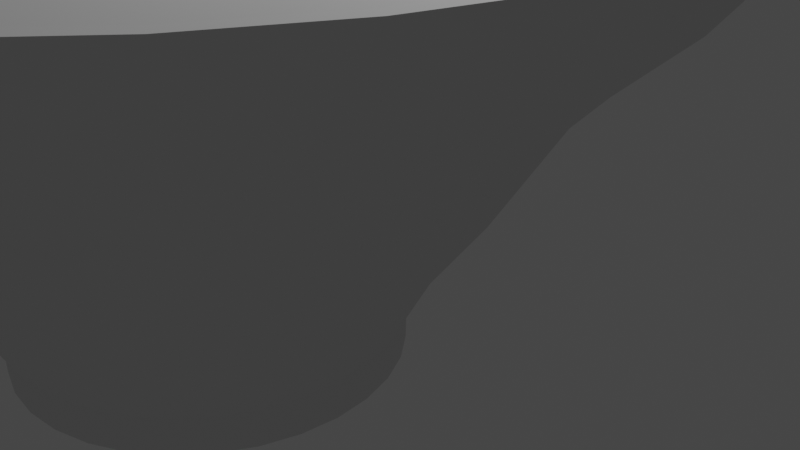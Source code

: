 # Source: ra-men_temp2.blend  (saved by Blender 2.80.75; exported with 4.5.12 LTS)
import bpy
from mathutils import Matrix  # noqa: F401  (used for matrix-valued properties, if any)

bpy.ops.wm.read_factory_settings(use_empty=True)
scene = bpy.context.scene
scene.name = 'Scene'

# ---- collections
col_collection = bpy.data.collections.new('Collection'); scene.collection.children.link(col_collection)

# ---- world
world_world = bpy.data.worlds.new('World'); scene.world = world_world
world_world.use_nodes = True; world_world.node_tree.nodes.clear()
_N = world_world.node_tree.nodes; _L = world_world.node_tree.links
n0 = _N.new('ShaderNodeOutputWorld'); n0.name = 'World Output'; n0.location = (300, 300)
n1 = _N.new('ShaderNodeBackground'); n1.name = 'Background'; n1.location = (10, 300)
n1.inputs[0].default_value = (0.05088, 0.05088, 0.05088, 1.0)
_L.new(n1.outputs[0], n0.inputs[0])
n0.is_active_output = True
world_world.color = (0.05088, 0.05088, 0.05088)
world_world.use_sun_shadow = False
world_world.sun_shadow_jitter_overblur = 0.0

# ---- cameras
cam_camera = bpy.data.cameras.new('Camera')
cam_camera.clip_end = 100.0
cam_camera.ortho_scale = 7.314

# ---- lights
light_light = bpy.data.lights.new('Light', 'POINT')
light_light.transmission_factor = 0.0
light_light.energy = 1000.0
light_light.shadow_soft_size = 0.1
light_light.shadow_maximum_resolution = 0.006
light_light.use_absolute_resolution = True

# ---- meshes
me_cylinder = bpy.data.meshes.new('Cylinder')
me_cylinder.from_pydata([(0.1304, -0.7462, -0.3658), (0.1304, 0.1966, 0.639), (0.1304, -0.802, -0.1921), (0.262, 0.1837, 0.639), (0.1827, -0.741, -0.3658), (0.3886, 0.1453, 0.639), (0.1936, -0.7958, -0.1921), (0.5052, 0.08294, 0.639), (0.2331, -0.7257, -0.3658), (0.6074, -0.0009484, 0.639), (0.2545, -0.7773, -0.1921), (0.6913, -0.1032, 0.639), (0.2795, -0.7009, -0.3658), (0.7537, -0.2198, 0.639), (0.3105, -0.7474, -0.1921), (0.792, -0.3463, 0.639), (0.3202, -0.6676, -0.3658), (0.805, -0.4779, 0.639), (0.3597, -0.707, -0.1921), (0.792, -0.6095, 0.639), (0.3536, -0.6269, -0.3658), (0.7537, -0.7361, 0.639), (0.4, -0.6579, -0.1921), (0.6914, -0.8525, 0.639), (0.3784, -0.5805, -0.3658), (0.605, -0.952, 0.639), (0.43, -0.6018, -0.1921), (0.5031, -1.036, 0.639), (0.3936, -0.5301, -0.3658), (0.3869, -1.098, 0.639), (0.4484, -0.541, -0.1921), (0.2618, -1.14, 0.639), (0.3988, -0.4777, -0.3658), (0.1304, -1.152, 0.639), (0.4546, -0.4777, -0.1921), (-0.001151, -1.14, 0.639), (0.3936, -0.4254, -0.3658), (-0.1277, -1.101, 0.639), (0.4484, -0.4145, -0.1921), (-0.2443, -1.039, 0.639), (0.3784, -0.375, -0.3658), (-0.3465, -0.9549, 0.639), (0.43, -0.3536, -0.1921), (-0.4304, -0.8527, 0.639), (0.3536, -0.3286, -0.3658), (-0.4928, -0.7361, 0.639), (0.4, -0.2976, -0.1921), (-0.5311, -0.6095, 0.639), (0.3202, -0.2879, -0.3658), (-0.5441, -0.4779, 0.639), (0.3597, -0.2484, -0.1921), (-0.5311, -0.3463, 0.639), (0.2795, -0.2545, -0.3658), (-0.4928, -0.2198, 0.639), (0.3105, -0.2081, -0.1921), (-0.4304, -0.1032, 0.639), (0.2331, -0.2297, -0.3658), (-0.3465, -0.0009477, 0.639), (0.2545, -0.1781, -0.1921), (-0.2443, 0.08294, 0.639), (0.1827, -0.2144, -0.3658), (-0.1277, 0.1453, 0.639), (0.1936, -0.1597, -0.1921), (-0.00115, 0.1837, 0.639), (0.1304, -0.2093, -0.3658), (0.1827, -0.2144, -0.3658), (0.2331, -0.2297, -0.3658), (0.2795, -0.2545, -0.3658), (0.3202, -0.2879, -0.3658), (0.3536, -0.3286, -0.3658), (0.3784, -0.375, -0.3658), (0.3936, -0.4254, -0.3658), (0.3988, -0.4777, -0.3658), (0.3936, -0.5301, -0.3658), (0.3784, -0.5805, -0.3658), (0.3536, -0.6269, -0.3658), (0.3202, -0.6676, -0.3658), (0.2795, -0.7009, -0.3658), (0.2331, -0.7257, -0.3658), (0.1827, -0.741, -0.3658), (0.1304, -0.7462, -0.3658), (0.07798, -0.741, -0.3658), (0.02762, -0.7257, -0.3658), (-0.01879, -0.7009, -0.3658), (-0.05946, -0.6676, -0.3658), (-0.09285, -0.6269, -0.3658), (-0.1177, -0.5805, -0.3658), (-0.1329, -0.5301, -0.3658), (-0.1381, -0.4777, -0.3658), (-0.1329, -0.4254, -0.3658), (-0.1177, -0.375, -0.3658), (-0.09285, -0.3286, -0.3658), (-0.05946, -0.2879, -0.3658), (-0.01879, -0.2545, -0.3658), (0.02762, -0.2297, -0.3658), (0.07798, -0.2144, -0.3658), (0.1304, -0.08367, -0.03674), (0.2072, -0.09124, -0.03674), (0.2812, -0.1137, -0.03674), (0.3493, -0.1501, -0.03674), (0.409, -0.1991, -0.03674), (0.458, -0.2588, -0.03674), (0.4944, -0.3269, -0.03674), (0.5168, -0.4009, -0.03674), (0.5244, -0.4777, -0.03674), (0.5168, -0.5546, -0.03674), (0.4944, -0.6285, -0.03674), (0.458, -0.6967, -0.03674), (0.409, -0.7564, -0.03674), (0.3493, -0.8054, -0.03674), (0.2812, -0.8418, -0.03674), (0.2072, -0.8642, -0.03674), (0.1304, -0.8718, -0.03674), (0.05347, -0.8642, -0.03674), (-0.02045, -0.8418, -0.03674), (-0.08858, -0.8054, -0.03674), (-0.1483, -0.7564, -0.03674), (-0.1973, -0.6967, -0.03674), (-0.2337, -0.6285, -0.03674), (-0.2561, -0.5546, -0.03674), (-0.2637, -0.4777, -0.03674), (-0.2561, -0.4009, -0.03674), (-0.2337, -0.3269, -0.03674), (-0.1973, -0.2588, -0.03674), (-0.1483, -0.1991, -0.03674), (-0.08858, -0.1501, -0.03674), (-0.02045, -0.1137, -0.03674), (0.05348, -0.09124, -0.03674), (0.1936, -0.1597, -0.1921), (0.2545, -0.1781, -0.1921), (0.3105, -0.2081, -0.1921), (0.3597, -0.2484, -0.1921), (0.4, -0.2976, -0.1921), (0.43, -0.3536, -0.1921), (0.4484, -0.4145, -0.1921), (0.4546, -0.4777, -0.1921), (0.4484, -0.541, -0.1921), (0.43, -0.6018, -0.1921), (0.4, -0.6579, -0.1921), (0.3597, -0.707, -0.1921), (0.3105, -0.7474, -0.1921), (0.2545, -0.7773, -0.1921), (0.1936, -0.7958, -0.1921), (0.1304, -0.802, -0.1921), (0.06709, -0.7958, -0.1921), (0.00625, -0.7773, -0.1921), (-0.04982, -0.7474, -0.1921), (-0.09896, -0.707, -0.1921), (-0.1393, -0.6579, -0.1921), (-0.1693, -0.6018, -0.1921), (-0.1877, -0.541, -0.1921), (-0.1939, -0.4777, -0.1921), (-0.1877, -0.4145, -0.1921), (-0.1693, -0.3536, -0.1921), (-0.1393, -0.2976, -0.1921), (-0.09896, -0.2484, -0.1921), (-0.04982, -0.2081, -0.1921), (0.006251, -0.1781, -0.1921), (0.06709, -0.1597, -0.1921), (0.1304, -0.1534, -0.1921), (0.1304, 0.1673, 0.4651), (0.2556, 0.1518, 0.4651), (0.376, 0.1153, 0.4651), (0.4869, 0.05594, 0.4651), (0.5842, -0.02388, 0.4651), (0.664, -0.1211, 0.4651), (0.7233, -0.2321, 0.4651), (0.7599, -0.3525, 0.4651), (0.7722, -0.4777, 0.4651), (0.7599, -0.603, 0.4651), (0.7233, -0.7234, 0.4651), (0.664, -0.8343, 0.4651), (0.5842, -0.9316, 0.4651), (0.4869, -1.011, 0.4651), (0.376, -1.071, 0.4651), (0.2556, -1.107, 0.4651), (0.1304, -1.12, 0.4651), (0.005134, -1.107, 0.4651), (-0.1153, -1.071, 0.4651), (-0.2262, -1.011, 0.4651), (-0.3235, -0.9316, 0.4651), (-0.4033, -0.8343, 0.4651), (-0.4626, -0.7234, 0.4651), (-0.4992, -0.603, 0.4651), (-0.5115, -0.4777, 0.4651), (-0.4992, -0.3525, 0.4651), (-0.4626, -0.2321, 0.4651), (-0.4033, -0.1211, 0.4651), (-0.3235, -0.02388, 0.4651), (-0.2262, 0.05594, 0.4651), (-0.1153, 0.1153, 0.4651), (0.005136, 0.1518, 0.4651), (0.2256, 0.001165, 0.215), (0.3172, -0.02662, 0.215), (0.4016, -0.07174, 0.215), (0.4756, -0.1325, 0.215), (0.5363, -0.2065, 0.215), (0.5815, -0.2909, 0.215), (0.6093, -0.3825, 0.215), (0.6186, -0.4777, 0.215), (0.6093, -0.573, 0.215), (0.5815, -0.6646, 0.215), (0.5363, -0.749, 0.215), (0.4756, -0.823, 0.215), (0.4016, -0.8837, 0.215), (0.3172, -0.9288, 0.215), (0.2256, -0.9566, 0.215), (0.1304, -0.966, 0.215), (0.03509, -0.9566, 0.215), (-0.0565, -0.9288, 0.215), (-0.1409, -0.8837, 0.215), (-0.2149, -0.823, 0.215), (-0.2756, -0.749, 0.215), (-0.3208, -0.6646, 0.215), (-0.3485, -0.573, 0.215), (-0.3579, -0.4777, 0.215), (-0.3485, -0.3825, 0.215), (-0.3208, -0.2909, 0.215), (-0.2756, -0.2065, 0.215), (-0.2149, -0.1325, 0.215), (-0.1409, -0.07174, 0.215), (-0.0565, -0.02662, 0.215), (0.03509, 0.001165, 0.215), (0.1304, 0.01055, 0.215), (0.06709, -0.7958, -0.1921), (0.07798, -0.741, -0.3658), (0.00625, -0.7773, -0.1921), (0.02762, -0.7257, -0.3658), (-0.04982, -0.7474, -0.1921), (-0.01879, -0.7009, -0.3658), (-0.09896, -0.707, -0.1921), (-0.05946, -0.6676, -0.3658), (-0.1393, -0.6579, -0.1921), (-0.09285, -0.6269, -0.3658), (-0.1693, -0.6018, -0.1921), (-0.1177, -0.5805, -0.3658), (-0.1877, -0.541, -0.1921), (-0.1329, -0.5301, -0.3658), (-0.1939, -0.4777, -0.1921), (-0.1381, -0.4777, -0.3658), (-0.1877, -0.4145, -0.1921), (-0.1329, -0.4254, -0.3658), (-0.1693, -0.3536, -0.1921), (-0.1177, -0.375, -0.3658), (-0.1393, -0.2976, -0.1921), (-0.09285, -0.3286, -0.3658), (-0.09896, -0.2484, -0.1921), (-0.05946, -0.2879, -0.3658), (-0.04982, -0.2081, -0.1921), (-0.01879, -0.2545, -0.3658), (0.006251, -0.1781, -0.1921), (0.02762, -0.2297, -0.3658), (0.06709, -0.1597, -0.1921), (0.07798, -0.2144, -0.3658), (0.1304, -0.2093, -0.3658), (0.1304, -0.1534, -0.1921), (0.1304, -0.2102, -0.4559), (0.1825, -0.2154, -0.4559), (0.2327, -0.2306, -0.4559), (0.279, -0.2553, -0.4559), (0.3195, -0.2886, -0.4559), (0.3528, -0.3291, -0.4559), (0.3775, -0.3754, -0.4559), (0.3927, -0.4255, -0.4559), (0.3979, -0.4777, -0.4559), (0.3927, -0.5299, -0.4559), (0.3775, -0.5801, -0.4559), (0.3528, -0.6263, -0.4559), (0.3195, -0.6669, -0.4559), (0.279, -0.7002, -0.4559), (0.2327, -0.7249, -0.4559), (0.1825, -0.7401, -0.4559), (0.1304, -0.7452, -0.4559), (0.07817, -0.7401, -0.4559), (0.02798, -0.7249, -0.4559), (-0.01826, -0.7002, -0.4559), (-0.0588, -0.6669, -0.4559), (-0.09207, -0.6263, -0.4559), (-0.1168, -0.5801, -0.4559), (-0.132, -0.5299, -0.4559), (-0.1371, -0.4777, -0.4559), (-0.132, -0.4255, -0.4559), (-0.1168, -0.3754, -0.4559), (-0.09207, -0.3291, -0.4559), (-0.0588, -0.2886, -0.4559), (-0.01826, -0.2553, -0.4559), (0.02798, -0.2306, -0.4559), (0.07817, -0.2154, -0.4559), (0.3195, -0.2886, -0.4559), (0.1304, -0.2102, -0.4559), (0.07817, -0.2154, -0.4559), (0.3528, -0.3291, -0.4559), (0.3775, -0.3754, -0.4559), (0.3927, -0.4255, -0.4559), (0.3979, -0.4777, -0.4559), (0.3927, -0.5299, -0.4559), (0.3775, -0.5801, -0.4559), (0.3528, -0.6263, -0.4559), (0.3195, -0.6669, -0.4559), (0.279, -0.7002, -0.4559), (0.1825, -0.7401, -0.4559), (0.2327, -0.7249, -0.4559), (0.02798, -0.2306, -0.4559), (-0.01826, -0.2553, -0.4559), (-0.0588, -0.2886, -0.4559), (-0.09207, -0.3291, -0.4559), (-0.1168, -0.3754, -0.4559), (-0.132, -0.4255, -0.4559), (-0.1371, -0.4777, -0.4559), (-0.132, -0.5299, -0.4559), (-0.1168, -0.5801, -0.4559), (-0.09207, -0.6263, -0.4559), (-0.0588, -0.6669, -0.4559), (-0.01826, -0.7002, -0.4559), (0.02798, -0.7249, -0.4559), (0.07817, -0.7401, -0.4559), (0.1304, -0.7452, -0.4559), (0.279, -0.2553, -0.4559), (0.2327, -0.2306, -0.4559), (0.1825, -0.2154, -0.4559), (0.1304, -0.7462, -0.3748), (0.1827, -0.741, -0.3748), (0.1304, -0.2093, -0.3748), (0.2331, -0.7257, -0.3748), (0.07798, -0.2144, -0.3748), (0.2795, -0.7009, -0.3748), (0.02762, -0.2297, -0.3748), (0.3202, -0.6676, -0.3748), (-0.01879, -0.2545, -0.3748), (0.3536, -0.6269, -0.3748), (-0.05946, -0.2879, -0.3748), (0.3784, -0.5805, -0.3748), (-0.1177, -0.375, -0.3748), (-0.09285, -0.3286, -0.3748), (0.3988, -0.4777, -0.3748), (0.3936, -0.5301, -0.3748), (0.07798, -0.741, -0.3748), (0.02762, -0.7257, -0.3748), (0.1827, -0.2144, -0.3748), (-0.01879, -0.7009, -0.3748), (0.2331, -0.2297, -0.3748), (-0.05946, -0.6676, -0.3748), (0.2795, -0.2545, -0.3748), (-0.09285, -0.6269, -0.3748), (0.3202, -0.2879, -0.3748), (-0.1177, -0.5805, -0.3748), (0.3536, -0.3286, -0.3748), (-0.1329, -0.5301, -0.3748), (0.3784, -0.375, -0.3748), (-0.1381, -0.4777, -0.3748), (0.3936, -0.4254, -0.3748), (-0.1329, -0.4254, -0.3748), (0.1288, -0.2106, -0.368), (0.1808, -0.2157, -0.368), (0.2308, -0.2309, -0.368), (0.2769, -0.2555, -0.368), (0.3173, -0.2887, -0.368), (0.3505, -0.3291, -0.368), (0.3751, -0.3751, -0.368), (0.3903, -0.4251, -0.368), (0.3954, -0.4772, -0.368), (0.3903, -0.5292, -0.368), (0.3751, -0.5792, -0.368), (0.3505, -0.6253, -0.368), (0.3173, -0.6656, -0.368), (0.2769, -0.6988, -0.368), (0.2308, -0.7234, -0.368), (0.1808, -0.7386, -0.368), (0.1288, -0.7437, -0.368), (0.07683, -0.7386, -0.368), (0.02682, -0.7234, -0.368), (-0.01927, -0.6988, -0.368), (-0.05966, -0.6656, -0.368), (-0.09281, -0.6253, -0.368), (-0.1174, -0.5792, -0.368), (-0.1326, -0.5292, -0.368), (-0.1377, -0.4772, -0.368), (-0.1326, -0.4251, -0.368), (-0.1174, -0.3751, -0.368), (-0.09281, -0.3291, -0.368), (-0.05966, -0.2887, -0.368), (-0.01927, -0.2555, -0.368), (0.02682, -0.2309, -0.368), (0.07683, -0.2157, -0.368), (0.1304, 0.0811, 0.3387), (0.2394, 0.07036, 0.3387), (0.3442, 0.03856, 0.3387), (0.4408, -0.01308, 0.3387), (0.5255, -0.08258, 0.3387), (0.595, -0.1673, 0.3387), (0.6466, -0.2639, 0.3387), (0.6784, -0.3687, 0.3387), (0.6892, -0.4777, 0.3387), (0.6784, -0.5868, 0.3387), (0.6466, -0.6916, 0.3387), (0.595, -0.7882, 0.3387), (0.5255, -0.8729, 0.3387), (0.4408, -0.9424, 0.3387), (0.3442, -0.994, 0.3387), (0.2394, -1.026, 0.3387), (0.1304, -1.037, 0.3387), (0.02133, -1.026, 0.3387), (-0.0835, -0.994, 0.3387), (-0.1801, -0.9424, 0.3387), (-0.2648, -0.8729, 0.3387), (-0.3343, -0.7882, 0.3387), (-0.3859, -0.6916, 0.3387), (-0.4177, -0.5868, 0.3387), (-0.4285, -0.4777, 0.3387), (-0.4177, -0.3687, 0.3387), (-0.3859, -0.2639, 0.3387), (-0.3343, -0.1673, 0.3387), (-0.2648, -0.08258, 0.3387), (-0.1801, -0.01308, 0.3387), (-0.0835, 0.03856, 0.3387), (0.02133, 0.07036, 0.3387), (0.2691, 0.2189, 0.6393), (0.1304, 0.2325, 0.6393), (0.4023, 0.1784, 0.6393), (0.5252, 0.1128, 0.6393), (0.6328, 0.02443, 0.6393), (0.7212, -0.08323, 0.6393), (0.7868, -0.2061, 0.6393), (0.8272, -0.3393, 0.6393), (0.8409, -0.4779, 0.6393), (0.8272, -0.6165, 0.6393), (0.7868, -0.7498, 0.6393), (0.7212, -0.8726, 0.6393), (0.6328, -0.9803, 0.6393), (0.5252, -1.069, 0.6393), (0.4023, -1.134, 0.6393), (0.2691, -1.175, 0.6393), (0.1304, -1.188, 0.6393), (-0.008153, -1.175, 0.6393), (-0.1414, -1.134, 0.6393), (-0.2643, -1.069, 0.6393), (-0.3719, -0.9803, 0.6393), (-0.4603, -0.8726, 0.6393), (-0.5259, -0.7498, 0.6393), (-0.5663, -0.6165, 0.6393), (-0.58, -0.4779, 0.6393), (-0.5663, -0.3393, 0.6393), (-0.5259, -0.2061, 0.6393), (-0.4603, -0.08323, 0.6393), (-0.3719, 0.02443, 0.6393), (-0.2643, 0.1128, 0.6393), (-0.1414, 0.1784, 0.6393), (-0.008152, 0.2189, 0.6393), (0.2653, 0.2002, 0.639), (0.1304, 0.2135, 0.639), (0.3951, 0.1609, 0.639), (0.5146, 0.09699, 0.639), (0.6194, 0.011, 0.639), (0.7054, -0.09378, 0.639), (0.7693, -0.2133, 0.639), (0.8086, -0.343, 0.639), (0.8219, -0.4779, 0.639), (0.8086, -0.6128, 0.639), (0.7693, -0.7425, 0.639), (0.7054, -0.8621, 0.639), (0.6167, -0.9641, 0.639), (0.5125, -1.05, 0.639), (0.3936, -1.113, 0.639), (0.2653, -1.156, 0.639), (0.1304, -1.169, 0.639), (-0.004447, -1.156, 0.639), (-0.1342, -1.117, 0.639), (-0.2537, -1.053, 0.639), (-0.3585, -0.9669, 0.639), (-0.4445, -0.8621, 0.639), (-0.5084, -0.7425, 0.639), (-0.5477, -0.6128, 0.639), (-0.561, -0.4779, 0.639), (-0.5477, -0.343, 0.639), (-0.5084, -0.2133, 0.639), (-0.4445, -0.09378, 0.639), (-0.3585, 0.011, 0.639), (-0.2537, 0.09699, 0.639), (-0.1342, 0.1609, 0.639), (-0.004445, 0.2002, 0.639)], [(353, 352), (354, 353), (355, 354), (356, 355), (357, 356), (358, 357), (359, 358), (360, 359), (361, 360), (362, 361), (363, 362), (364, 363), (365, 364), (366, 365), (367, 366), (368, 367), (369, 368), (370, 369), (371, 370), (372, 371), (373, 372), (374, 373), (375, 374), (376, 375), (377, 376), (378, 377), (379, 378), (380, 379), (381, 380), (382, 381), (383, 382), (352, 383)], [(160, 417, 416, 161), (161, 416, 418, 162), (162, 418, 419, 163), (163, 419, 420, 164), (164, 420, 421, 165), (165, 421, 422, 166), (166, 422, 423, 167), (167, 423, 424, 168), (168, 424, 425, 169), (169, 425, 426, 170), (170, 426, 427, 171), (171, 427, 428, 172), (172, 428, 429, 173), (173, 429, 430, 174), (174, 430, 431, 175), (175, 431, 432, 176), (176, 432, 433, 177), (177, 433, 434, 178), (178, 434, 435, 179), (179, 435, 436, 180), (180, 436, 437, 181), (181, 437, 438, 182), (182, 438, 439, 183), (183, 439, 440, 184), (184, 440, 441, 185), (185, 441, 442, 186), (186, 442, 443, 187), (187, 443, 444, 188), (188, 444, 445, 189), (189, 445, 446, 190), (3, 1, 63, 61, 59, 57, 55, 53, 51, 49, 47, 45, 43, 41, 39, 37, 35, 33, 31, 29, 27, 25, 23, 21, 19, 17, 15, 13, 11, 9, 7, 5), (190, 446, 447, 191), (191, 447, 417, 160), (66, 65, 319, 318), (253, 252, 255, 254), (251, 250, 252, 253), (249, 248, 250, 251), (247, 246, 248, 249), (245, 244, 246, 247), (243, 242, 244, 245), (241, 240, 242, 243), (239, 238, 240, 241), (237, 236, 238, 239), (235, 234, 236, 237), (233, 232, 234, 235), (231, 230, 232, 233), (229, 228, 230, 231), (227, 226, 228, 229), (225, 224, 226, 227), (0, 2, 224, 225), (4, 6, 2, 0), (8, 10, 6, 4), (12, 14, 10, 8), (16, 18, 14, 12), (20, 22, 18, 16), (24, 26, 22, 20), (28, 30, 26, 24), (32, 34, 30, 28), (36, 38, 34, 32), (40, 42, 38, 36), (44, 46, 42, 40), (48, 50, 46, 44), (52, 54, 50, 48), (56, 58, 54, 52), (60, 62, 58, 56), (254, 255, 62, 60), (158, 127, 96, 159), (157, 126, 127, 158), (156, 125, 126, 157), (155, 124, 125, 156), (154, 123, 124, 155), (153, 122, 123, 154), (152, 121, 122, 153), (151, 120, 121, 152), (150, 119, 120, 151), (149, 118, 119, 150), (148, 117, 118, 149), (147, 116, 117, 148), (146, 115, 116, 147), (145, 114, 115, 146), (144, 113, 114, 145), (143, 112, 113, 144), (142, 111, 112, 143), (141, 110, 111, 142), (140, 109, 110, 141), (139, 108, 109, 140), (138, 107, 108, 139), (137, 106, 107, 138), (136, 105, 106, 137), (135, 104, 105, 136), (134, 103, 104, 135), (133, 102, 103, 134), (132, 101, 102, 133), (131, 100, 101, 132), (130, 99, 100, 131), (129, 98, 99, 130), (128, 97, 98, 129), (159, 96, 97, 128), (132, 133, 42, 46), (93, 92, 304, 303), (158, 159, 255, 252), (67, 66, 318, 317), (131, 132, 46, 50), (94, 93, 303, 302), (157, 158, 252, 250), (130, 131, 50, 54), (321, 320, 272, 271), (68, 67, 317, 288), (156, 157, 250, 248), (129, 130, 54, 58), (95, 94, 302, 290), (155, 156, 248, 246), (128, 129, 58, 62), (323, 321, 271, 270), (154, 155, 246, 244), (159, 128, 62, 255), (69, 68, 288, 291), (153, 154, 244, 242), (64, 95, 290, 289), (152, 153, 242, 240), (70, 69, 291, 292), (151, 152, 240, 238), (324, 322, 256, 287), (150, 151, 238, 236), (325, 323, 270, 269), (149, 150, 236, 234), (71, 70, 292, 293), (148, 149, 234, 232), (326, 324, 287, 286), (147, 148, 232, 230), (415, 191, 160, 384), (414, 190, 191, 415), (413, 189, 190, 414), (412, 188, 189, 413), (411, 187, 188, 412), (410, 186, 187, 411), (409, 185, 186, 410), (408, 184, 185, 409), (407, 183, 184, 408), (406, 182, 183, 407), (405, 181, 182, 406), (404, 180, 181, 405), (403, 179, 180, 404), (402, 178, 179, 403), (401, 177, 178, 402), (400, 176, 177, 401), (399, 175, 176, 400), (398, 174, 175, 399), (397, 173, 174, 398), (396, 172, 173, 397), (395, 171, 172, 396), (394, 170, 171, 395), (393, 169, 170, 394), (392, 168, 169, 393), (391, 167, 168, 392), (390, 166, 167, 391), (389, 165, 166, 390), (388, 164, 165, 389), (387, 163, 164, 388), (386, 162, 163, 387), (385, 161, 162, 386), (384, 160, 161, 385), (96, 223, 192, 97), (97, 192, 193, 98), (98, 193, 194, 99), (99, 194, 195, 100), (100, 195, 196, 101), (101, 196, 197, 102), (102, 197, 198, 103), (103, 198, 199, 104), (104, 199, 200, 105), (105, 200, 201, 106), (106, 201, 202, 107), (107, 202, 203, 108), (108, 203, 204, 109), (109, 204, 205, 110), (110, 205, 206, 111), (111, 206, 207, 112), (112, 207, 208, 113), (113, 208, 209, 114), (114, 209, 210, 115), (115, 210, 211, 116), (116, 211, 212, 117), (117, 212, 213, 118), (118, 213, 214, 119), (119, 214, 215, 120), (120, 215, 216, 121), (121, 216, 217, 122), (122, 217, 218, 123), (123, 218, 219, 124), (124, 219, 220, 125), (125, 220, 221, 126), (126, 221, 222, 127), (127, 222, 223, 96), (327, 325, 269, 268), (133, 134, 38, 42), (72, 71, 293, 294), (73, 72, 294, 295), (328, 326, 286, 285), (134, 135, 34, 38), (329, 327, 268, 267), (74, 73, 295, 296), (135, 136, 30, 34), (330, 328, 285, 284), (136, 137, 26, 30), (331, 329, 267, 266), (137, 138, 22, 26), (75, 74, 296, 297), (138, 139, 18, 22), (76, 75, 297, 298), (139, 140, 14, 18), (333, 330, 284, 283), (140, 141, 10, 14), (335, 331, 266, 265), (141, 142, 6, 10), (77, 76, 298, 299), (142, 143, 2, 6), (332, 333, 283, 282), (143, 144, 224, 2), (144, 145, 226, 224), (78, 77, 299, 301), (145, 146, 228, 226), (334, 335, 265, 264), (146, 147, 230, 228), (79, 78, 301, 300), (302, 303, 285, 286), (288, 317, 259, 260), (290, 302, 286, 287), (291, 288, 260, 261), (289, 290, 287, 256), (292, 291, 261, 262), (293, 292, 262, 263), (294, 293, 263, 264), (295, 294, 264, 265), (296, 295, 265, 266), (297, 296, 266, 267), (298, 297, 267, 268), (299, 298, 268, 269), (301, 299, 269, 270), (300, 301, 270, 271), (317, 318, 258, 259), (303, 304, 284, 285), (318, 319, 257, 258), (304, 305, 283, 284), (319, 289, 256, 257), (305, 306, 282, 283), (306, 307, 281, 282), (307, 308, 280, 281), (308, 309, 279, 280), (309, 310, 278, 279), (310, 311, 277, 278), (311, 312, 276, 277), (312, 313, 275, 276), (313, 314, 274, 275), (314, 315, 273, 274), (315, 316, 272, 273), (316, 300, 271, 272), (320, 336, 273, 272), (92, 91, 305, 304), (65, 64, 289, 319), (336, 337, 274, 273), (91, 90, 306, 305), (322, 338, 257, 256), (90, 89, 307, 306), (337, 339, 275, 274), (338, 340, 258, 257), (89, 88, 308, 307), (339, 341, 276, 275), (88, 87, 309, 308), (340, 342, 259, 258), (87, 86, 310, 309), (341, 343, 277, 276), (342, 344, 260, 259), (86, 85, 311, 310), (343, 345, 278, 277), (85, 84, 312, 311), (84, 83, 313, 312), (344, 346, 261, 260), (345, 347, 279, 278), (83, 82, 314, 313), (346, 348, 262, 261), (347, 349, 280, 279), (82, 81, 315, 314), (348, 350, 263, 262), (81, 80, 316, 315), (349, 351, 281, 280), (350, 334, 264, 263), (80, 79, 300, 316), (351, 332, 282, 281), (60, 338, 322, 254), (56, 340, 338, 60), (52, 342, 340, 56), (48, 344, 342, 52), (44, 346, 344, 48), (40, 348, 346, 44), (36, 350, 348, 40), (32, 334, 350, 36), (28, 335, 334, 32), (24, 331, 335, 28), (20, 329, 331, 24), (16, 327, 329, 20), (12, 325, 327, 16), (8, 323, 325, 12), (4, 321, 323, 8), (0, 320, 321, 4), (225, 336, 320, 0), (227, 337, 336, 225), (229, 339, 337, 227), (231, 341, 339, 229), (233, 343, 341, 231), (235, 345, 343, 233), (237, 347, 345, 235), (239, 349, 347, 237), (241, 351, 349, 239), (243, 332, 351, 241), (245, 333, 332, 243), (247, 330, 333, 245), (249, 328, 330, 247), (251, 326, 328, 249), (253, 324, 326, 251), (254, 322, 324, 253), (223, 384, 385, 192), (192, 385, 386, 193), (193, 386, 387, 194), (194, 387, 388, 195), (195, 388, 389, 196), (196, 389, 390, 197), (197, 390, 391, 198), (198, 391, 392, 199), (199, 392, 393, 200), (200, 393, 394, 201), (201, 394, 395, 202), (202, 395, 396, 203), (203, 396, 397, 204), (204, 397, 398, 205), (205, 398, 399, 206), (206, 399, 400, 207), (207, 400, 401, 208), (208, 401, 402, 209), (209, 402, 403, 210), (210, 403, 404, 211), (211, 404, 405, 212), (212, 405, 406, 213), (213, 406, 407, 214), (214, 407, 408, 215), (215, 408, 409, 216), (216, 409, 410, 217), (217, 410, 411, 218), (218, 411, 412, 219), (219, 412, 413, 220), (220, 413, 414, 221), (221, 414, 415, 222), (222, 415, 384, 223), (449, 448, 416, 417), (448, 450, 418, 416), (450, 451, 419, 418), (451, 452, 420, 419), (452, 453, 421, 420), (453, 454, 422, 421), (454, 455, 423, 422), (455, 456, 424, 423), (456, 457, 425, 424), (457, 458, 426, 425), (458, 459, 427, 426), (459, 460, 428, 427), (460, 461, 429, 428), (461, 462, 430, 429), (462, 463, 431, 430), (463, 464, 432, 431), (464, 465, 433, 432), (465, 466, 434, 433), (466, 467, 435, 434), (467, 468, 436, 435), (468, 469, 437, 436), (469, 470, 438, 437), (470, 471, 439, 438), (471, 472, 440, 439), (472, 473, 441, 440), (473, 474, 442, 441), (474, 475, 443, 442), (475, 476, 444, 443), (476, 477, 445, 444), (477, 478, 446, 445), (478, 479, 447, 446), (479, 449, 417, 447), (1, 3, 448, 449), (3, 5, 450, 448), (5, 7, 451, 450), (7, 9, 452, 451), (9, 11, 453, 452), (11, 13, 454, 453), (13, 15, 455, 454), (15, 17, 456, 455), (17, 19, 457, 456), (19, 21, 458, 457), (21, 23, 459, 458), (23, 25, 460, 459), (25, 27, 461, 460), (27, 29, 462, 461), (29, 31, 463, 462), (31, 33, 464, 463), (33, 35, 465, 464), (35, 37, 466, 465), (37, 39, 467, 466), (39, 41, 468, 467), (41, 43, 469, 468), (43, 45, 470, 469), (45, 47, 471, 470), (47, 49, 472, 471), (49, 51, 473, 472), (51, 53, 474, 473), (53, 55, 475, 474), (55, 57, 476, 475), (57, 59, 477, 476), (59, 61, 478, 477), (61, 63, 479, 478), (63, 1, 449, 479)])
_uv = me_cylinder.uv_layers.new(name='UVMap')
_uv.uv.foreach_set('vector', [1.0, 0.8938, 1.0, 1.0, 0.9688, 1.0, 0.9688, 0.8937, 0.9688, 0.8937, 0.9688, 1.0, 0.9375, 1.0, 0.9375, 0.8938, 0.9375, 0.8938, 0.9375, 1.0, 0.9062, 1.0, 0.9062, 0.8938, 0.9062, 0.8938, 0.9062, 1.0, 0.875, 1.0, 0.875, 0.8937, 0.875, 0.8937, 0.875, 1.0, 0.8438, 1.0, 0.8438, 0.8938, 0.8438, 0.8938, 0.8438, 1.0, 0.8125, 1.0, 0.8125, 0.8938, 0.8125, 0.8938, 0.8125, 1.0, 0.7812, 1.0, 0.7813, 0.8938, 0.7813, 0.8938, 0.7812, 1.0, 0.75, 1.0, 0.75, 0.8938, 0.75, 0.8938, 0.75, 1.0, 0.7188, 1.0, 0.7188, 0.8938, 0.7188, 0.8938, 0.7188, 1.0, 0.6875, 1.0, 0.6875, 0.8938, 0.6875, 0.8938, 0.6875, 1.0, 0.6562, 1.0, 0.6562, 0.8937, 0.6562, 0.8937, 0.6562, 1.0, 0.625, 1.0, 0.625, 0.8938, 0.625, 0.8938, 0.625, 1.0, 0.5938, 1.0, 0.5938, 0.8938, 0.5938, 0.8938, 0.5938, 1.0, 0.5625, 1.0, 0.5625, 0.8938, 0.5625, 0.8938, 0.5625, 1.0, 0.5312, 1.0, 0.5312, 0.8937, 0.5312, 0.8937, 0.5312, 1.0, 0.5, 1.0, 0.5, 0.8938, 0.5, 0.8938, 0.5, 1.0, 0.4688, 1.0, 0.4688, 0.8938, 0.4688, 0.8938, 0.4688, 1.0, 0.4375, 1.0, 0.4375, 0.8938, 0.4375, 0.8938, 0.4375, 1.0, 0.4062, 1.0, 0.4062, 0.8938, 0.4062, 0.8938, 0.4062, 1.0, 0.375, 1.0, 0.375, 0.8938, 0.375, 0.8938, 0.375, 1.0, 0.3438, 1.0, 0.3438, 0.8938, 0.3438, 0.8938, 0.3438, 1.0, 0.3125, 1.0, 0.3125, 0.8938, 0.3125, 0.8938, 0.3125, 1.0, 0.2812, 1.0, 0.2812, 0.8938, 0.2812, 0.8938, 0.2812, 1.0, 0.25, 1.0, 0.25, 0.8937, 0.25, 0.8937, 0.25, 1.0, 0.2188, 1.0, 0.2188, 0.8938, 0.2188, 0.8938, 0.2188, 1.0, 0.1875, 1.0, 0.1875, 0.8938, 0.1875, 0.8938, 0.1875, 1.0, 0.1562, 1.0, 0.1562, 0.8937, 0.1562, 0.8937, 0.1562, 1.0, 0.125, 1.0, 0.125, 0.8937, 0.125, 0.8937, 0.125, 1.0, 0.09375, 1.0, 0.09375, 0.8938, 0.09375, 0.8938, 0.09375, 1.0, 0.0625, 1.0, 0.0625, 0.8937, 0.2945, 0.4735, 0.25, 0.4779, 0.2055, 0.4735, 0.1628, 0.4605, 0.1234, 0.4395, 0.08887, 0.4111, 0.06053, 0.3766, 0.03947, 0.3372, 0.0265, 0.2945, 0.02213, 0.25, 0.0265, 0.2055, 0.03947, 0.1628, 0.06053, 0.1234, 0.08887, 0.08886, 0.1234, 0.06053, 0.1628, 0.03947, 0.2055, 0.0265, 0.25, 0.02212, 0.2944, 0.02642, 0.3371, 0.03954, 0.3766, 0.06057, 0.4111, 0.08899, 0.4396, 0.1234, 0.4605, 0.1628, 0.4735, 0.2055, 0.4779, 0.25, 0.4735, 0.2945, 0.4605, 0.3372, 0.4395, 0.3766, 0.4111, 0.4111, 0.3766, 0.4395, 0.3372, 0.4605, 0.0625, 0.8937, 0.0625, 1.0, 0.03125, 1.0, 0.03125, 0.8938, 0.03125, 0.8938, 0.03125, 1.0, 0.0, 1.0, 0.0, 0.8938, 0.0, 0.0, 0.0, 0.0, 0.0, 0.0, 0.0, 0.0, 0.03125, 0.575, 0.03125, 0.6813, 0.0, 0.6812, 0.0, 0.575, 0.0625, 0.575, 0.0625, 0.6812, 0.03125, 0.6813, 0.03125, 0.575, 0.09375, 0.575, 0.09375, 0.6812, 0.0625, 0.6812, 0.0625, 0.575, 0.125, 0.575, 0.125, 0.6812, 0.09375, 0.6812, 0.09375, 0.575, 0.1563, 0.575, 0.1562, 0.6813, 0.125, 0.6812, 0.125, 0.575, 0.1875, 0.575, 0.1875, 0.6812, 0.1562, 0.6813, 0.1563, 0.575, 0.2188, 0.575, 0.2188, 0.6812, 0.1875, 0.6812, 0.1875, 0.575, 0.25, 0.575, 0.25, 0.6813, 0.2188, 0.6812, 0.2188, 0.575, 0.2812, 0.575, 0.2812, 0.6813, 0.25, 0.6813, 0.25, 0.575, 0.3125, 0.575, 0.3125, 0.6813, 0.2812, 0.6813, 0.2812, 0.575, 0.3438, 0.575, 0.3438, 0.6813, 0.3125, 0.6813, 0.3125, 0.575, 0.375, 0.575, 0.375, 0.6812, 0.3438, 0.6813, 0.3438, 0.575, 0.4062, 0.575, 0.4062, 0.6813, 0.375, 0.6812, 0.375, 0.575, 0.4375, 0.575, 0.4375, 0.6812, 0.4062, 0.6813, 0.4062, 0.575, 0.4687, 0.575, 0.4688, 0.6813, 0.4375, 0.6812, 0.4375, 0.575, 0.5, 0.575, 0.5, 0.6813, 0.4688, 0.6813, 0.4687, 0.575, 0.5312, 0.575, 0.5312, 0.6812, 0.5, 0.6813, 0.5, 0.575, 0.5625, 0.575, 0.5625, 0.6812, 0.5312, 0.6812, 0.5312, 0.575, 0.5938, 0.575, 0.5937, 0.6812, 0.5625, 0.6812, 0.5625, 0.575, 0.625, 0.575, 0.625, 0.6812, 0.5937, 0.6812, 0.5938, 0.575, 0.6562, 0.575, 0.6562, 0.6812, 0.625, 0.6812, 0.625, 0.575, 0.6875, 0.575, 0.6875, 0.6812, 0.6562, 0.6812, 0.6562, 0.575, 0.7188, 0.575, 0.7188, 0.6813, 0.6875, 0.6812, 0.6875, 0.575, 0.75, 0.575, 0.75, 0.6813, 0.7188, 0.6813, 0.7188, 0.575, 0.7813, 0.575, 0.7813, 0.6813, 0.75, 0.6813, 0.75, 0.575, 0.8125, 0.575, 0.8125, 0.6812, 0.7813, 0.6813, 0.7813, 0.575, 0.8438, 0.575, 0.8438, 0.6812, 0.8125, 0.6812, 0.8125, 0.575, 0.875, 0.575, 0.875, 0.6812, 0.8438, 0.6812, 0.8438, 0.575, 0.9062, 0.575, 0.9063, 0.6813, 0.875, 0.6812, 0.875, 0.575, 0.9375, 0.575, 0.9375, 0.6812, 0.9063, 0.6813, 0.9062, 0.575, 0.9688, 0.575, 0.9688, 0.6812, 0.9375, 0.6812, 0.9375, 0.575, 1.0, 0.575, 1.0, 0.6812, 0.9688, 0.6812, 0.9688, 0.575, 0.03125, 0.6813, 0.03125, 0.7875, 0.0, 0.7875, 0.0, 0.6812, 0.0625, 0.6812, 0.0625, 0.7875, 0.03125, 0.7875, 0.03125, 0.6813, 0.09375, 0.6812, 0.09375, 0.7875, 0.0625, 0.7875, 0.0625, 0.6812, 0.125, 0.6812, 0.125, 0.7875, 0.09375, 0.7875, 0.09375, 0.6812, 0.1562, 0.6813, 0.1562, 0.7875, 0.125, 0.7875, 0.125, 0.6812, 0.1875, 0.6812, 0.1875, 0.7875, 0.1562, 0.7875, 0.1562, 0.6813, 0.2188, 0.6812, 0.2187, 0.7875, 0.1875, 0.7875, 0.1875, 0.6812, 0.25, 0.6813, 0.25, 0.7875, 0.2187, 0.7875, 0.2188, 0.6812, 0.2812, 0.6813, 0.2813, 0.7875, 0.25, 0.7875, 0.25, 0.6813, 0.3125, 0.6813, 0.3125, 0.7875, 0.2813, 0.7875, 0.2812, 0.6813, 0.3438, 0.6813, 0.3438, 0.7875, 0.3125, 0.7875, 0.3125, 0.6813, 0.375, 0.6812, 0.375, 0.7875, 0.3438, 0.7875, 0.3438, 0.6813, 0.4062, 0.6813, 0.4062, 0.7875, 0.375, 0.7875, 0.375, 0.6812, 0.4375, 0.6812, 0.4375, 0.7875, 0.4062, 0.7875, 0.4062, 0.6813, 0.4688, 0.6813, 0.4688, 0.7875, 0.4375, 0.7875, 0.4375, 0.6812, 0.5, 0.6813, 0.5, 0.7875, 0.4688, 0.7875, 0.4688, 0.6813, 0.5312, 0.6812, 0.5312, 0.7875, 0.5, 0.7875, 0.5, 0.6813, 0.5625, 0.6812, 0.5625, 0.7875, 0.5312, 0.7875, 0.5312, 0.6812, 0.5937, 0.6812, 0.5938, 0.7875, 0.5625, 0.7875, 0.5625, 0.6812, 0.625, 0.6812, 0.625, 0.7875, 0.5938, 0.7875, 0.5937, 0.6812, 0.6562, 0.6812, 0.6562, 0.7875, 0.625, 0.7875, 0.625, 0.6812, 0.6875, 0.6812, 0.6875, 0.7875, 0.6562, 0.7875, 0.6562, 0.6812, 0.7188, 0.6813, 0.7188, 0.7875, 0.6875, 0.7875, 0.6875, 0.6812, 0.75, 0.6813, 0.75, 0.7875, 0.7188, 0.7875, 0.7188, 0.6813, 0.7813, 0.6813, 0.7812, 0.7875, 0.75, 0.7875, 0.75, 0.6813, 0.8125, 0.6812, 0.8125, 0.7875, 0.7812, 0.7875, 0.7813, 0.6813, 0.8438, 0.6812, 0.8438, 0.7875, 0.8125, 0.7875, 0.8125, 0.6812, 0.875, 0.6812, 0.875, 0.7875, 0.8438, 0.7875, 0.8438, 0.6812, 0.9063, 0.6813, 0.9063, 0.7875, 0.875, 0.7875, 0.875, 0.6812, 0.9375, 0.6812, 0.9375, 0.7875, 0.9063, 0.7875, 0.9063, 0.6813, 0.9688, 0.6812, 0.9688, 0.7875, 0.9375, 0.7875, 0.9375, 0.6812, 1.0, 0.6812, 1.0, 0.7875, 0.9688, 0.7875, 0.9688, 0.6812, 0.8438, 0.6812, 0.8125, 0.6812, 0.8125, 0.6812, 0.8438, 0.6812, 0.0, 0.0, 0.0, 0.0, 0.0, 0.0, 0.0, 0.0, 0.03125, 0.6813, 0.0, 0.6812, 0.0, 0.6812, 0.03125, 0.6813, 0.0, 0.0, 0.0, 0.0, 0.0, 0.0, 0.0, 0.0, 0.875, 0.6812, 0.8438, 0.6812, 0.8438, 0.6812, 0.875, 0.6812, 0.0, 0.0, 0.0, 0.0, 0.0, 0.0, 0.0, 0.0, 0.0625, 0.6812, 0.03125, 0.6813, 0.03125, 0.6813, 0.0625, 0.6812, 0.9063, 0.6813, 0.875, 0.6812, 0.875, 0.6812, 0.9063, 0.6813, 0.5312, 0.575, 0.5, 0.575, 0.5, 0.575, 0.5312, 0.575, 0.0, 0.0, 0.0, 0.0, 0.0, 0.0, 0.0, 0.0, 0.09375, 0.6812, 0.0625, 0.6812, 0.0625, 0.6812, 0.09375, 0.6812, 0.9375, 0.6812, 0.9063, 0.6813, 0.9063, 0.6813, 0.9375, 0.6812, 0.0, 0.0, 0.0, 0.0, 0.0, 0.0, 0.0, 0.0, 0.125, 0.6812, 0.09375, 0.6812, 0.09375, 0.6812, 0.125, 0.6812, 0.9688, 0.6812, 0.9375, 0.6812, 0.9375, 0.6812, 0.9688, 0.6812, 0.5625, 0.575, 0.5312, 0.575, 0.5312, 0.575, 0.5625, 0.575, 0.1562, 0.6813, 0.125, 0.6812, 0.125, 0.6812, 0.1562, 0.6813, 1.0, 0.6812, 0.9688, 0.6812, 0.9688, 0.6812, 1.0, 0.6812, 0.0, 0.0, 0.0, 0.0, 0.0, 0.0, 0.0, 0.0, 0.1875, 0.6812, 0.1562, 0.6813, 0.1562, 0.6813, 0.1875, 0.6812, 0.0, 0.0, 0.0, 0.0, 0.0, 0.0, 0.0, 0.0, 0.2188, 0.6812, 0.1875, 0.6812, 0.1875, 0.6812, 0.2188, 0.6812, 0.0, 0.0, 0.0, 0.0, 0.0, 0.0, 0.0, 0.0, 0.25, 0.6813, 0.2188, 0.6812, 0.2188, 0.6812, 0.25, 0.6813, 0.03125, 0.575, 0.0, 0.575, 0.0, 0.575, 0.03125, 0.575, 0.2812, 0.6813, 0.25, 0.6813, 0.25, 0.6813, 0.2812, 0.6813, 0.5938, 0.575, 0.5625, 0.575, 0.5625, 0.575, 0.5938, 0.575, 0.3125, 0.6813, 0.2812, 0.6813, 0.2812, 0.6813, 0.3125, 0.6813, 0.0, 0.0, 0.0, 0.0, 0.0, 0.0, 0.0, 0.0, 0.3438, 0.6813, 0.3125, 0.6813, 0.3125, 0.6813, 0.3438, 0.6813, 0.0625, 0.575, 0.03125, 0.575, 0.03125, 0.575, 0.0625, 0.575, 0.375, 0.6812, 0.3438, 0.6813, 0.3438, 0.6813, 0.375, 0.6812, 0.03125, 0.8672, 0.03125, 0.8938, 0.0, 0.8938, 0.0, 0.8672, 0.0625, 0.8672, 0.0625, 0.8937, 0.03125, 0.8938, 0.03125, 0.8672, 0.09375, 0.8672, 0.09375, 0.8938, 0.0625, 0.8937, 0.0625, 0.8672, 0.125, 0.8672, 0.125, 0.8937, 0.09375, 0.8938, 0.09375, 0.8672, 0.1562, 0.8672, 0.1562, 0.8937, 0.125, 0.8937, 0.125, 0.8672, 0.1875, 0.8672, 0.1875, 0.8938, 0.1562, 0.8937, 0.1562, 0.8672, 0.2188, 0.8672, 0.2188, 0.8938, 0.1875, 0.8938, 0.1875, 0.8672, 0.25, 0.8672, 0.25, 0.8937, 0.2188, 0.8938, 0.2188, 0.8672, 0.2812, 0.8672, 0.2812, 0.8938, 0.25, 0.8937, 0.25, 0.8672, 0.3125, 0.8672, 0.3125, 0.8938, 0.2812, 0.8938, 0.2812, 0.8672, 0.3438, 0.8672, 0.3438, 0.8938, 0.3125, 0.8938, 0.3125, 0.8672, 0.375, 0.8672, 0.375, 0.8938, 0.3438, 0.8938, 0.3438, 0.8672, 0.4062, 0.8672, 0.4062, 0.8938, 0.375, 0.8938, 0.375, 0.8672, 0.4375, 0.8672, 0.4375, 0.8938, 0.4062, 0.8938, 0.4062, 0.8672, 0.4688, 0.8672, 0.4688, 0.8938, 0.4375, 0.8938, 0.4375, 0.8672, 0.5, 0.8672, 0.5, 0.8938, 0.4688, 0.8938, 0.4688, 0.8672, 0.5312, 0.8672, 0.5312, 0.8937, 0.5, 0.8938, 0.5, 0.8672, 0.5625, 0.8672, 0.5625, 0.8938, 0.5312, 0.8937, 0.5312, 0.8672, 0.5937, 0.8672, 0.5938, 0.8938, 0.5625, 0.8938, 0.5625, 0.8672, 0.625, 0.8672, 0.625, 0.8938, 0.5938, 0.8938, 0.5937, 0.8672, 0.6562, 0.8672, 0.6562, 0.8937, 0.625, 0.8938, 0.625, 0.8672, 0.6875, 0.8672, 0.6875, 0.8938, 0.6562, 0.8937, 0.6562, 0.8672, 0.7188, 0.8672, 0.7188, 0.8938, 0.6875, 0.8938, 0.6875, 0.8672, 0.75, 0.8672, 0.75, 0.8938, 0.7188, 0.8938, 0.7188, 0.8672, 0.7812, 0.8672, 0.7813, 0.8938, 0.75, 0.8938, 0.75, 0.8672, 0.8125, 0.8672, 0.8125, 0.8938, 0.7813, 0.8938, 0.7812, 0.8672, 0.8438, 0.8672, 0.8438, 0.8938, 0.8125, 0.8938, 0.8125, 0.8672, 0.875, 0.8672, 0.875, 0.8937, 0.8438, 0.8938, 0.8438, 0.8672, 0.9062, 0.8672, 0.9062, 0.8938, 0.875, 0.8937, 0.875, 0.8672, 0.9375, 0.8672, 0.9375, 0.8938, 0.9062, 0.8938, 0.9062, 0.8672, 0.9687, 0.8672, 0.9688, 0.8937, 0.9375, 0.8938, 0.9375, 0.8672, 1.0, 0.8672, 1.0, 0.8938, 0.9688, 0.8937, 0.9687, 0.8672, 1.0, 0.7875, 1.0, 0.8406, 0.9687, 0.8406, 0.9688, 0.7875, 0.9688, 0.7875, 0.9687, 0.8406, 0.9375, 0.8406, 0.9375, 0.7875, 0.9375, 0.7875, 0.9375, 0.8406, 0.9062, 0.8406, 0.9063, 0.7875, 0.9063, 0.7875, 0.9062, 0.8406, 0.875, 0.8406, 0.875, 0.7875, 0.875, 0.7875, 0.875, 0.8406, 0.8437, 0.8406, 0.8438, 0.7875, 0.8438, 0.7875, 0.8437, 0.8406, 0.8125, 0.8406, 0.8125, 0.7875, 0.8125, 0.7875, 0.8125, 0.8406, 0.7813, 0.8406, 0.7812, 0.7875, 0.7812, 0.7875, 0.7813, 0.8406, 0.75, 0.8406, 0.75, 0.7875, 0.75, 0.7875, 0.75, 0.8406, 0.7188, 0.8406, 0.7188, 0.7875, 0.7188, 0.7875, 0.7188, 0.8406, 0.6875, 0.8406, 0.6875, 0.7875, 0.6875, 0.7875, 0.6875, 0.8406, 0.6562, 0.8406, 0.6562, 0.7875, 0.6562, 0.7875, 0.6562, 0.8406, 0.625, 0.8406, 0.625, 0.7875, 0.625, 0.7875, 0.625, 0.8406, 0.5938, 0.8406, 0.5938, 0.7875, 0.5938, 0.7875, 0.5938, 0.8406, 0.5625, 0.8406, 0.5625, 0.7875, 0.5625, 0.7875, 0.5625, 0.8406, 0.5312, 0.8406, 0.5312, 0.7875, 0.5312, 0.7875, 0.5312, 0.8406, 0.5, 0.8406, 0.5, 0.7875, 0.5, 0.7875, 0.5, 0.8406, 0.4688, 0.8406, 0.4688, 0.7875, 0.4688, 0.7875, 0.4688, 0.8406, 0.4375, 0.8406, 0.4375, 0.7875, 0.4375, 0.7875, 0.4375, 0.8406, 0.4063, 0.8406, 0.4062, 0.7875, 0.4062, 0.7875, 0.4063, 0.8406, 0.375, 0.8406, 0.375, 0.7875, 0.375, 0.7875, 0.375, 0.8406, 0.3438, 0.8406, 0.3438, 0.7875, 0.3438, 0.7875, 0.3438, 0.8406, 0.3125, 0.8406, 0.3125, 0.7875, 0.3125, 0.7875, 0.3125, 0.8406, 0.2812, 0.8406, 0.2813, 0.7875, 0.2813, 0.7875, 0.2812, 0.8406, 0.25, 0.8406, 0.25, 0.7875, 0.25, 0.7875, 0.25, 0.8406, 0.2187, 0.8406, 0.2187, 0.7875, 0.2187, 0.7875, 0.2187, 0.8406, 0.1875, 0.8406, 0.1875, 0.7875, 0.1875, 0.7875, 0.1875, 0.8406, 0.1562, 0.8406, 0.1562, 0.7875, 0.1562, 0.7875, 0.1562, 0.8406, 0.125, 0.8406, 0.125, 0.7875, 0.125, 0.7875, 0.125, 0.8406, 0.09375, 0.8406, 0.09375, 0.7875, 0.09375, 0.7875, 0.09375, 0.8406, 0.0625, 0.8406, 0.0625, 0.7875, 0.0625, 0.7875, 0.0625, 0.8406, 0.03125, 0.8406, 0.03125, 0.7875, 0.03125, 0.7875, 0.03125, 0.8406, 0.0, 0.8406, 0.0, 0.7875, 0.625, 0.575, 0.5938, 0.575, 0.5938, 0.575, 0.625, 0.575, 0.8125, 0.6812, 0.7813, 0.6813, 0.7813, 0.6813, 0.8125, 0.6812, 0.0, 0.0, 0.0, 0.0, 0.0, 0.0, 0.0, 0.0, 0.0, 0.0, 0.0, 0.0, 0.0, 0.0, 0.0, 0.0, 0.09375, 0.575, 0.0625, 0.575, 0.0625, 0.575, 0.09375, 0.575, 0.7813, 0.6813, 0.75, 0.6813, 0.75, 0.6813, 0.7813, 0.6813, 0.6562, 0.575, 0.625, 0.575, 0.625, 0.575, 0.6562, 0.575, 0.0, 0.0, 0.0, 0.0, 0.0, 0.0, 0.0, 0.0, 0.75, 0.6813, 0.7188, 0.6813, 0.7188, 0.6813, 0.75, 0.6813, 0.125, 0.575, 0.09375, 0.575, 0.09375, 0.575, 0.125, 0.575, 0.7188, 0.6813, 0.6875, 0.6812, 0.6875, 0.6812, 0.7188, 0.6813, 0.6875, 0.575, 0.6562, 0.575, 0.6562, 0.575, 0.6875, 0.575, 0.6875, 0.6812, 0.6562, 0.6812, 0.6562, 0.6812, 0.6875, 0.6812, 0.0, 0.0, 0.0, 0.0, 0.0, 0.0, 0.0, 0.0, 0.6562, 0.6812, 0.625, 0.6812, 0.625, 0.6812, 0.6562, 0.6812, 0.0, 0.0, 0.0, 0.0, 0.0, 0.0, 0.0, 0.0, 0.625, 0.6812, 0.5937, 0.6812, 0.5937, 0.6812, 0.625, 0.6812, 0.1563, 0.575, 0.125, 0.575, 0.125, 0.575, 0.1563, 0.575, 0.5937, 0.6812, 0.5625, 0.6812, 0.5625, 0.6812, 0.5937, 0.6812, 0.7188, 0.575, 0.6875, 0.575, 0.6875, 0.575, 0.7188, 0.575, 0.5625, 0.6812, 0.5312, 0.6812, 0.5312, 0.6812, 0.5625, 0.6812, 0.0, 0.0, 0.0, 0.0, 0.0, 0.0, 0.0, 0.0, 0.5312, 0.6812, 0.5, 0.6813, 0.5, 0.6813, 0.5312, 0.6812, 0.1875, 0.575, 0.1563, 0.575, 0.1563, 0.575, 0.1875, 0.575, 0.5, 0.6813, 0.4688, 0.6813, 0.4688, 0.6813, 0.5, 0.6813, 0.4688, 0.6813, 0.4375, 0.6812, 0.4375, 0.6812, 0.4688, 0.6813, 0.0, 0.0, 0.0, 0.0, 0.0, 0.0, 0.0, 0.0, 0.4375, 0.6812, 0.4062, 0.6813, 0.4062, 0.6813, 0.4375, 0.6812, 0.75, 0.575, 0.7188, 0.575, 0.7188, 0.575, 0.75, 0.575, 0.4062, 0.6813, 0.375, 0.6812, 0.375, 0.6812, 0.4062, 0.6813, 0.0, 0.0, 0.0, 0.0, 0.0, 0.0, 0.0, 0.0, 0.0, 0.0, 0.0, 0.0, 0.0, 0.0, 0.0, 0.0, 0.0, 0.0, 0.0, 0.0, 0.0, 0.0, 0.0, 0.0, 0.0, 0.0, 0.0, 0.0, 0.0, 0.0, 0.0, 0.0, 0.0, 0.0, 0.0, 0.0, 0.0, 0.0, 0.0, 0.0, 0.0, 0.0, 0.0, 0.0, 0.0, 0.0, 0.0, 0.0, 0.0, 0.0, 0.0, 0.0, 0.0, 0.0, 0.0, 0.0, 0.0, 0.0, 0.0, 0.0, 0.0, 0.0, 0.0, 0.0, 0.0, 0.0, 0.0, 0.0, 0.0, 0.0, 0.0, 0.0, 0.0, 0.0, 0.0, 0.0, 0.0, 0.0, 0.0, 0.0, 0.0, 0.0, 0.0, 0.0, 0.0, 0.0, 0.0, 0.0, 0.0, 0.0, 0.0, 0.0, 0.0, 0.0, 0.0, 0.0, 0.0, 0.0, 0.0, 0.0, 0.0, 0.0, 0.0, 0.0, 0.0, 0.0, 0.0, 0.0, 0.0, 0.0, 0.0, 0.0, 0.0, 0.0, 0.0, 0.0, 0.0, 0.0, 0.0, 0.0, 0.0, 0.0, 0.0, 0.0, 0.0, 0.0, 0.0, 0.0, 0.0, 0.0, 0.0, 0.0, 0.0, 0.0, 0.0, 0.0, 0.0, 0.0, 0.0, 0.0, 0.0, 0.0, 0.0, 0.0, 0.0, 0.0, 0.0, 0.0, 0.0, 0.0, 0.0, 0.0, 0.0, 0.0, 0.0, 0.0, 0.0, 0.0, 0.0, 0.0, 0.0, 0.0, 0.0, 0.0, 0.0, 0.0, 0.0, 0.0, 0.0, 0.0, 0.0, 0.0, 0.0, 0.0, 0.0, 0.0, 0.0, 0.0, 0.0, 0.0, 0.0, 0.0, 0.0, 0.0, 0.0, 0.0, 0.0, 0.0, 0.0, 0.0, 0.0, 0.0, 0.0, 0.0, 0.0, 0.0, 0.0, 0.0, 0.0, 0.0, 0.0, 0.0, 0.0, 0.0, 0.0, 0.0, 0.0, 0.0, 0.0, 0.0, 0.0, 0.0, 0.0, 0.0, 0.0, 0.0, 0.0, 0.0, 0.0, 0.0, 0.0, 0.0, 0.0, 0.0, 0.0, 0.0, 0.0, 0.0, 0.0, 0.0, 0.0, 0.0, 0.0, 0.0, 0.0, 0.0, 0.0, 0.0, 0.0, 0.0, 0.0, 0.0, 0.0, 0.0, 0.0, 0.0, 0.0, 0.0, 0.0, 0.0, 0.0, 0.0, 0.0, 0.0, 0.0, 0.0, 0.0, 0.0, 0.0, 0.0, 0.0, 0.0, 0.0, 0.0, 0.5, 0.575, 0.4687, 0.575, 0.4687, 0.575, 0.5, 0.575, 0.0, 0.0, 0.0, 0.0, 0.0, 0.0, 0.0, 0.0, 0.0, 0.0, 0.0, 0.0, 0.0, 0.0, 0.0, 0.0, 0.4687, 0.575, 0.4375, 0.575, 0.4375, 0.575, 0.4687, 0.575, 0.0, 0.0, 0.0, 0.0, 0.0, 0.0, 0.0, 0.0, 1.0, 0.575, 0.9688, 0.575, 0.9688, 0.575, 1.0, 0.575, 0.0, 0.0, 0.0, 0.0, 0.0, 0.0, 0.0, 0.0, 0.4375, 0.575, 0.4063, 0.575, 0.4062, 0.575, 0.4375, 0.575, 0.9688, 0.575, 0.9375, 0.575, 0.9375, 0.575, 0.9688, 0.575, 0.0, 0.0, 0.0, 0.0, 0.0, 0.0, 0.0, 0.0, 0.4063, 0.575, 0.375, 0.575, 0.375, 0.575, 0.4062, 0.575, 0.0, 0.0, 0.0, 0.0, 0.0, 0.0, 0.0, 0.0, 0.9375, 0.575, 0.9062, 0.575, 0.9062, 0.575, 0.9375, 0.575, 0.0, 0.0, 0.0, 0.0, 0.0, 0.0, 0.0, 0.0, 0.375, 0.575, 0.3438, 0.575, 0.3438, 0.575, 0.375, 0.575, 0.9062, 0.575, 0.875, 0.575, 0.875, 0.575, 0.9062, 0.575, 0.0, 0.0, 0.0, 0.0, 0.0, 0.0, 0.0, 0.0, 0.3438, 0.575, 0.3125, 0.575, 0.3125, 0.575, 0.3438, 0.575, 0.0, 0.0, 0.0, 0.0, 0.0, 0.0, 0.0, 0.0, 0.0, 0.0, 0.0, 0.0, 0.0, 0.0, 0.0, 0.0, 0.875, 0.575, 0.8438, 0.575, 0.8438, 0.575, 0.875, 0.575, 0.3125, 0.575, 0.2812, 0.575, 0.2812, 0.575, 0.3125, 0.575, 0.0, 0.0, 0.0, 0.0, 0.0, 0.0, 0.0, 0.0, 0.8438, 0.575, 0.8125, 0.575, 0.8125, 0.575, 0.8438, 0.575, 0.2812, 0.575, 0.25, 0.575, 0.25, 0.575, 0.2812, 0.575, 0.0, 0.0, 0.0, 0.0, 0.0, 0.0, 0.0, 0.0, 0.8125, 0.575, 0.7812, 0.575, 0.7813, 0.575, 0.8125, 0.575, 0.0, 0.0, 0.0, 0.0, 0.0, 0.0, 0.0, 0.0, 0.25, 0.575, 0.2188, 0.575, 0.2188, 0.575, 0.25, 0.575, 0.7812, 0.575, 0.75, 0.575, 0.75, 0.575, 0.7813, 0.575, 0.0, 0.0, 0.0, 0.0, 0.0, 0.0, 0.0, 0.0, 0.2188, 0.575, 0.1875, 0.575, 0.1875, 0.575, 0.2188, 0.575, 0.9688, 0.575, 1.0, 0.575, 1.0, 0.575, 0.9688, 0.575, 0.9375, 0.575, 0.9688, 0.575, 0.9688, 0.575, 0.9375, 0.575, 0.9062, 0.575, 0.9375, 0.575, 0.9375, 0.575, 0.9062, 0.575, 0.875, 0.575, 0.9062, 0.575, 0.9062, 0.575, 0.875, 0.575, 0.8438, 0.575, 0.875, 0.575, 0.875, 0.575, 0.8438, 0.575, 0.8125, 0.575, 0.8438, 0.575, 0.8438, 0.575, 0.8125, 0.575, 0.7812, 0.575, 0.8125, 0.575, 0.8125, 0.575, 0.7813, 0.575, 0.75, 0.575, 0.7812, 0.575, 0.7813, 0.575, 0.75, 0.575, 0.7188, 0.575, 0.75, 0.575, 0.75, 0.575, 0.7188, 0.575, 0.6875, 0.575, 0.7188, 0.575, 0.7188, 0.575, 0.6875, 0.575, 0.6562, 0.575, 0.6875, 0.575, 0.6875, 0.575, 0.6562, 0.575, 0.625, 0.575, 0.6562, 0.575, 0.6562, 0.575, 0.625, 0.575, 0.5938, 0.575, 0.625, 0.575, 0.625, 0.575, 0.5938, 0.575, 0.5625, 0.575, 0.5938, 0.575, 0.5938, 0.575, 0.5625, 0.575, 0.5312, 0.575, 0.5625, 0.575, 0.5625, 0.575, 0.5312, 0.575, 0.5, 0.575, 0.5312, 0.575, 0.5312, 0.575, 0.5, 0.575, 0.4687, 0.575, 0.5, 0.575, 0.5, 0.575, 0.4687, 0.575, 0.4375, 0.575, 0.4687, 0.575, 0.4687, 0.575, 0.4375, 0.575, 0.4063, 0.575, 0.4375, 0.575, 0.4375, 0.575, 0.4062, 0.575, 0.375, 0.575, 0.4063, 0.575, 0.4062, 0.575, 0.375, 0.575, 0.3438, 0.575, 0.375, 0.575, 0.375, 0.575, 0.3438, 0.575, 0.3125, 0.575, 0.3438, 0.575, 0.3438, 0.575, 0.3125, 0.575, 0.2812, 0.575, 0.3125, 0.575, 0.3125, 0.575, 0.2812, 0.575, 0.25, 0.575, 0.2812, 0.575, 0.2812, 0.575, 0.25, 0.575, 0.2188, 0.575, 0.25, 0.575, 0.25, 0.575, 0.2188, 0.575, 0.1875, 0.575, 0.2188, 0.575, 0.2188, 0.575, 0.1875, 0.575, 0.1563, 0.575, 0.1875, 0.575, 0.1875, 0.575, 0.1563, 0.575, 0.125, 0.575, 0.1563, 0.575, 0.1563, 0.575, 0.125, 0.575, 0.09375, 0.575, 0.125, 0.575, 0.125, 0.575, 0.09375, 0.575, 0.0625, 0.575, 0.09375, 0.575, 0.09375, 0.575, 0.0625, 0.575, 0.03125, 0.575, 0.0625, 0.575, 0.0625, 0.575, 0.03125, 0.575, 0.0, 0.575, 0.03125, 0.575, 0.03125, 0.575, 0.0, 0.575, 1.0, 0.8406, 1.0, 0.8672, 0.9687, 0.8672, 0.9687, 0.8406, 0.9687, 0.8406, 0.9687, 0.8672, 0.9375, 0.8672, 0.9375, 0.8406, 0.9375, 0.8406, 0.9375, 0.8672, 0.9062, 0.8672, 0.9062, 0.8406, 0.9062, 0.8406, 0.9062, 0.8672, 0.875, 0.8672, 0.875, 0.8406, 0.875, 0.8406, 0.875, 0.8672, 0.8438, 0.8672, 0.8437, 0.8406, 0.8437, 0.8406, 0.8438, 0.8672, 0.8125, 0.8672, 0.8125, 0.8406, 0.8125, 0.8406, 0.8125, 0.8672, 0.7812, 0.8672, 0.7813, 0.8406, 0.7813, 0.8406, 0.7812, 0.8672, 0.75, 0.8672, 0.75, 0.8406, 0.75, 0.8406, 0.75, 0.8672, 0.7188, 0.8672, 0.7188, 0.8406, 0.7188, 0.8406, 0.7188, 0.8672, 0.6875, 0.8672, 0.6875, 0.8406, 0.6875, 0.8406, 0.6875, 0.8672, 0.6562, 0.8672, 0.6562, 0.8406, 0.6562, 0.8406, 0.6562, 0.8672, 0.625, 0.8672, 0.625, 0.8406, 0.625, 0.8406, 0.625, 0.8672, 0.5937, 0.8672, 0.5938, 0.8406, 0.5938, 0.8406, 0.5937, 0.8672, 0.5625, 0.8672, 0.5625, 0.8406, 0.5625, 0.8406, 0.5625, 0.8672, 0.5312, 0.8672, 0.5312, 0.8406, 0.5312, 0.8406, 0.5312, 0.8672, 0.5, 0.8672, 0.5, 0.8406, 0.5, 0.8406, 0.5, 0.8672, 0.4688, 0.8672, 0.4688, 0.8406, 0.4688, 0.8406, 0.4688, 0.8672, 0.4375, 0.8672, 0.4375, 0.8406, 0.4375, 0.8406, 0.4375, 0.8672, 0.4062, 0.8672, 0.4063, 0.8406, 0.4063, 0.8406, 0.4062, 0.8672, 0.375, 0.8672, 0.375, 0.8406, 0.375, 0.8406, 0.375, 0.8672, 0.3438, 0.8672, 0.3438, 0.8406, 0.3438, 0.8406, 0.3438, 0.8672, 0.3125, 0.8672, 0.3125, 0.8406, 0.3125, 0.8406, 0.3125, 0.8672, 0.2812, 0.8672, 0.2812, 0.8406, 0.2812, 0.8406, 0.2812, 0.8672, 0.25, 0.8672, 0.25, 0.8406, 0.25, 0.8406, 0.25, 0.8672, 0.2188, 0.8672, 0.2187, 0.8406, 0.2187, 0.8406, 0.2188, 0.8672, 0.1875, 0.8672, 0.1875, 0.8406, 0.1875, 0.8406, 0.1875, 0.8672, 0.1562, 0.8672, 0.1562, 0.8406, 0.1562, 0.8406, 0.1562, 0.8672, 0.125, 0.8672, 0.125, 0.8406, 0.125, 0.8406, 0.125, 0.8672, 0.09375, 0.8672, 0.09375, 0.8406, 0.09375, 0.8406, 0.09375, 0.8672, 0.0625, 0.8672, 0.0625, 0.8406, 0.0625, 0.8406, 0.0625, 0.8672, 0.03125, 0.8672, 0.03125, 0.8406, 0.03125, 0.8406, 0.03125, 0.8672, 0.0, 0.8672, 0.0, 0.8406, 0.25, 0.4836, 0.2956, 0.4791, 0.2968, 0.4854, 0.25, 0.49, 0.2956, 0.4791, 0.3394, 0.4658, 0.3418, 0.4717, 0.2968, 0.4854, 0.3394, 0.4658, 0.3798, 0.4442, 0.3833, 0.4496, 0.3418, 0.4717, 0.3798, 0.4442, 0.4152, 0.4152, 0.4197, 0.4197, 0.3833, 0.4496, 0.4152, 0.4152, 0.4442, 0.3798, 0.4496, 0.3833, 0.4197, 0.4197, 0.4442, 0.3798, 0.4658, 0.3394, 0.4717, 0.3418, 0.4496, 0.3833, 0.4658, 0.3394, 0.4791, 0.2956, 0.4854, 0.2968, 0.4717, 0.3418, 0.4791, 0.2956, 0.4836, 0.25, 0.49, 0.25, 0.4854, 0.2968, 0.4836, 0.25, 0.4791, 0.2044, 0.4854, 0.2032, 0.49, 0.25, 0.4791, 0.2044, 0.4658, 0.1606, 0.4717, 0.1582, 0.4854, 0.2032, 0.4658, 0.1606, 0.4442, 0.1202, 0.4496, 0.1167, 0.4717, 0.1582, 0.4442, 0.1202, 0.4152, 0.08483, 0.4197, 0.08029, 0.4496, 0.1167, 0.4152, 0.08483, 0.3798, 0.05578, 0.3833, 0.05045, 0.4197, 0.08029, 0.3798, 0.05578, 0.3394, 0.0342, 0.3418, 0.02827, 0.3833, 0.05045, 0.3394, 0.0342, 0.2956, 0.02091, 0.2968, 0.01461, 0.3418, 0.02827, 0.2956, 0.02091, 0.25, 0.01642, 0.25, 0.01, 0.2968, 0.01461, 0.25, 0.01642, 0.2044, 0.02091, 0.2032, 0.01461, 0.25, 0.01, 0.2044, 0.02091, 0.1606, 0.0342, 0.1582, 0.02827, 0.2032, 0.01461, 0.1606, 0.0342, 0.1202, 0.05578, 0.1167, 0.05045, 0.1582, 0.02827, 0.1202, 0.05578, 0.08483, 0.08483, 0.08029, 0.08029, 0.1167, 0.05045, 0.08483, 0.08483, 0.05578, 0.1202, 0.05045, 0.1167, 0.08029, 0.08029, 0.05578, 0.1202, 0.0342, 0.1606, 0.02827, 0.1582, 0.05045, 0.1167, 0.0342, 0.1606, 0.02091, 0.2044, 0.01461, 0.2032, 0.02827, 0.1582, 0.02091, 0.2044, 0.01642, 0.25, 0.01, 0.25, 0.01461, 0.2032, 0.01642, 0.25, 0.02091, 0.2956, 0.01461, 0.2968, 0.01, 0.25, 0.02091, 0.2956, 0.0342, 0.3394, 0.02827, 0.3418, 0.01461, 0.2968, 0.0342, 0.3394, 0.05578, 0.3798, 0.05045, 0.3833, 0.02827, 0.3418, 0.05578, 0.3798, 0.08483, 0.4152, 0.08029, 0.4197, 0.05045, 0.3833, 0.08483, 0.4152, 0.1202, 0.4442, 0.1167, 0.4496, 0.08029, 0.4197, 0.1202, 0.4442, 0.1606, 0.4658, 0.1582, 0.4717, 0.1167, 0.4496, 0.1606, 0.4658, 0.2044, 0.4791, 0.2032, 0.4854, 0.1582, 0.4717, 0.2044, 0.4791, 0.25, 0.4836, 0.25, 0.49, 0.2032, 0.4854, 0.25, 0.4779, 0.2945, 0.4735, 0.2956, 0.4791, 0.25, 0.4836, 0.2945, 0.4735, 0.3372, 0.4605, 0.3394, 0.4658, 0.2956, 0.4791, 0.3372, 0.4605, 0.3766, 0.4395, 0.3798, 0.4442, 0.3394, 0.4658, 0.3766, 0.4395, 0.4111, 0.4111, 0.4152, 0.4152, 0.3798, 0.4442, 0.4111, 0.4111, 0.4395, 0.3766, 0.4442, 0.3798, 0.4152, 0.4152, 0.4395, 0.3766, 0.4605, 0.3372, 0.4658, 0.3394, 0.4442, 0.3798, 0.4605, 0.3372, 0.4735, 0.2945, 0.4791, 0.2956, 0.4658, 0.3394, 0.4735, 0.2945, 0.4779, 0.25, 0.4836, 0.25, 0.4791, 0.2956, 0.4779, 0.25, 0.4735, 0.2055, 0.4791, 0.2044, 0.4836, 0.25, 0.4735, 0.2055, 0.4605, 0.1628, 0.4658, 0.1606, 0.4791, 0.2044, 0.4605, 0.1628, 0.4396, 0.1234, 0.4442, 0.1202, 0.4658, 0.1606, 0.4396, 0.1234, 0.4111, 0.08899, 0.4152, 0.08483, 0.4442, 0.1202, 0.4111, 0.08899, 0.3766, 0.06057, 0.3798, 0.05578, 0.4152, 0.08483, 0.3766, 0.06057, 0.3371, 0.03954, 0.3394, 0.0342, 0.3798, 0.05578, 0.3371, 0.03954, 0.2944, 0.02642, 0.2956, 0.02091, 0.3394, 0.0342, 0.2944, 0.02642, 0.25, 0.02212, 0.25, 0.01642, 0.2956, 0.02091, 0.25, 0.02212, 0.2055, 0.0265, 0.2044, 0.02091, 0.25, 0.01642, 0.2055, 0.0265, 0.1628, 0.03947, 0.1606, 0.0342, 0.2044, 0.02091, 0.1628, 0.03947, 0.1234, 0.06053, 0.1202, 0.05578, 0.1606, 0.0342, 0.1234, 0.06053, 0.08887, 0.08886, 0.08483, 0.08483, 0.1202, 0.05578, 0.08887, 0.08886, 0.06053, 0.1234, 0.05578, 0.1202, 0.08483, 0.08483, 0.06053, 0.1234, 0.03947, 0.1628, 0.0342, 0.1606, 0.05578, 0.1202, 0.03947, 0.1628, 0.0265, 0.2055, 0.02091, 0.2044, 0.0342, 0.1606, 0.0265, 0.2055, 0.02213, 0.25, 0.01642, 0.25, 0.02091, 0.2044, 0.02213, 0.25, 0.0265, 0.2945, 0.02091, 0.2956, 0.01642, 0.25, 0.0265, 0.2945, 0.03947, 0.3372, 0.0342, 0.3394, 0.02091, 0.2956, 0.03947, 0.3372, 0.06053, 0.3766, 0.05578, 0.3798, 0.0342, 0.3394, 0.06053, 0.3766, 0.08887, 0.4111, 0.08483, 0.4152, 0.05578, 0.3798, 0.08887, 0.4111, 0.1234, 0.4395, 0.1202, 0.4442, 0.08483, 0.4152, 0.1234, 0.4395, 0.1628, 0.4605, 0.1606, 0.4658, 0.1202, 0.4442, 0.1628, 0.4605, 0.2055, 0.4735, 0.2044, 0.4791, 0.1606, 0.4658, 0.2055, 0.4735, 0.25, 0.4779, 0.25, 0.4836, 0.2044, 0.4791])
me_cylinder.use_remesh_preserve_volume = False
me_cylinder.use_remesh_preserve_attributes = False
me_cylinder.use_mirror_vertex_groups = False
me_cylinder.update()

# ---- objects
ob_light = bpy.data.objects.new('Light', light_light)
ob_camera = bpy.data.objects.new('Camera', cam_camera)
ob_cylinder = bpy.data.objects.new('Cylinder', me_cylinder)
ob_empty = bpy.data.objects.new('Empty', None)
ob_empty_001 = bpy.data.objects.new('Empty.001', None)

# ---- transforms, parenting, visibility, modifiers, constraints
ob_light.location = (4.076, 1.005, 5.904)
ob_light.rotation_euler = (0.6503, 0.05522, 1.866)
ob_light.lock_rotations_4d = False
ob_light.empty_display_type = 'ARROWS'
ob_light.color = (0.0, 0.0, 0.0, 0.0)
ob_light.lineart.crease_threshold = 0.0
ob_camera.location = (7.359, -6.926, 4.958)
ob_camera.rotation_euler = (1.109, 0.0, 0.8149)
ob_camera.lock_rotations_4d = False
ob_camera.empty_display_type = 'ARROWS'
ob_camera.color = (0.0, 0.0, 0.0, 0.0)
ob_camera.display_type = 'WIRE'
ob_camera.lineart.crease_threshold = 0.0
ob_cylinder.location = (0.0, 0.0, 1.733)
ob_cylinder.scale = (5.855, 5.855, 3.388)
ob_cylinder.lineart.crease_threshold = 0.0
ob_empty.location = (16.37, 10.23, 4.713)
ob_empty.rotation_euler = (1.307, 0.03364, 0.05357)
ob_empty.scale = (1.487, 1.045, 1.456)
ob_empty.empty_display_type = 'IMAGE'
ob_empty.empty_display_size = 11.03
ob_empty.empty_image_offset = (-0.2752, -0.6763)
ob_empty.lineart.crease_threshold = 0.0
ob_empty_001.location = (-1.746, 3.541, -1.593)
ob_empty_001.rotation_euler = (1.524, 0.03861, 0.1147)
ob_empty_001.empty_display_type = 'IMAGE'
ob_empty_001.empty_display_size = 12.52
ob_empty_001.empty_image_offset = (-0.1996, -0.1996)
ob_empty_001.lineart.crease_threshold = 0.0

# ---- collection membership
col_collection.objects.link(ob_light)
col_collection.objects.link(ob_camera)
col_collection.objects.link(ob_cylinder)
col_collection.objects.link(ob_empty)
col_collection.objects.link(ob_empty_001)

# ---- scene / render settings (as saved in the file)
scene.camera = ob_camera
scene.frame_start = 1; scene.frame_end = 250; scene.frame_set(1)
scene.render.engine = 'BLENDER_EEVEE_NEXT'
scene.cycles.use_denoising = False
scene.cycles.samples = 128
scene.cycles.sampling_pattern = 'TABULATED_SOBOL'
scene.cycles.use_adaptive_sampling = False
scene.cycles.use_light_tree = False
scene.view_settings.view_transform = 'Filmic'
bpy.context.view_layer.update()

